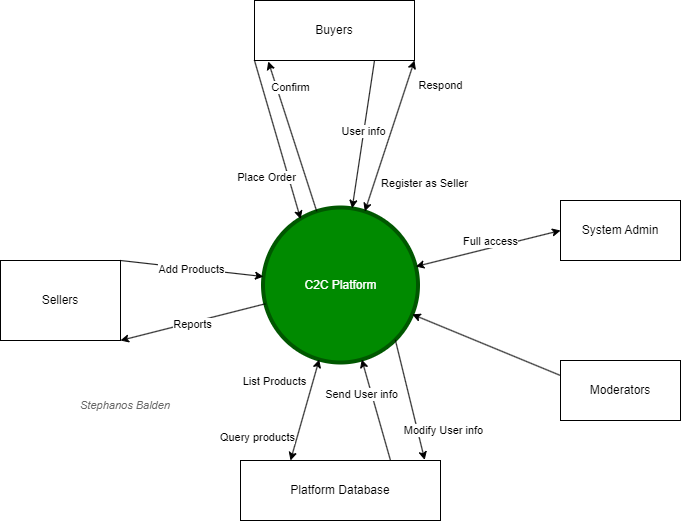

The diagram above was exported from draw.io. Its source (the exported page's mxGraphModel, read from the mxfile embedded in the PNG):
<mxGraphModel dx="2074" dy="1244" grid="1" gridSize="10" guides="1" tooltips="1" connect="1" arrows="1" fold="1" page="1" pageScale="1" pageWidth="827" pageHeight="1169" math="0" shadow="0">
  <root>
    <mxCell id="0" />
    <mxCell id="1" parent="0" />
    <mxCell id="_V6F7Xxzfeveh0hHfq-a-1" value="C2C Platform" style="ellipse;whiteSpace=wrap;html=1;aspect=fixed;fillColor=#008a00;fontColor=#ffffff;strokeColor=#005700;strokeWidth=4;" parent="1" vertex="1">
      <mxGeometry x="342.5" y="507" width="155" height="155" as="geometry" />
    </mxCell>
    <mxCell id="_V6F7Xxzfeveh0hHfq-a-2" value="Buyers" style="rounded=0;whiteSpace=wrap;html=1;" parent="1" vertex="1">
      <mxGeometry x="334" y="300" width="160" height="60" as="geometry" />
    </mxCell>
    <mxCell id="_V6F7Xxzfeveh0hHfq-a-3" value="Sellers" style="rounded=0;whiteSpace=wrap;html=1;" parent="1" vertex="1">
      <mxGeometry x="80" y="560" width="120" height="80" as="geometry" />
    </mxCell>
    <mxCell id="_V6F7Xxzfeveh0hHfq-a-4" value="System Admin" style="rounded=0;whiteSpace=wrap;html=1;" parent="1" vertex="1">
      <mxGeometry x="640" y="500" width="120" height="60" as="geometry" />
    </mxCell>
    <mxCell id="_V6F7Xxzfeveh0hHfq-a-5" value="Moderators" style="rounded=0;whiteSpace=wrap;html=1;" parent="1" vertex="1">
      <mxGeometry x="640" y="660" width="120" height="60" as="geometry" />
    </mxCell>
    <mxCell id="_V6F7Xxzfeveh0hHfq-a-6" value="" style="endArrow=classic;html=1;rounded=0;entryX=1;entryY=1;entryDx=0;entryDy=0;" parent="1" source="_V6F7Xxzfeveh0hHfq-a-1" target="_V6F7Xxzfeveh0hHfq-a-3" edge="1">
      <mxGeometry width="50" height="50" relative="1" as="geometry">
        <mxPoint x="270" y="700" as="sourcePoint" />
        <mxPoint x="320" y="650" as="targetPoint" />
      </mxGeometry>
    </mxCell>
    <mxCell id="_V6F7Xxzfeveh0hHfq-a-7" value="Reports" style="edgeLabel;html=1;align=center;verticalAlign=middle;resizable=0;points=[];" parent="_V6F7Xxzfeveh0hHfq-a-6" vertex="1" connectable="0">
      <mxGeometry x="0.0172" y="2" relative="1" as="geometry">
        <mxPoint as="offset" />
      </mxGeometry>
    </mxCell>
    <mxCell id="_V6F7Xxzfeveh0hHfq-a-8" value="" style="endArrow=classic;html=1;rounded=0;exitX=1;exitY=0;exitDx=0;exitDy=0;" parent="1" source="_V6F7Xxzfeveh0hHfq-a-3" target="_V6F7Xxzfeveh0hHfq-a-1" edge="1">
      <mxGeometry width="50" height="50" relative="1" as="geometry">
        <mxPoint x="371" y="605" as="sourcePoint" />
        <mxPoint x="330" y="520" as="targetPoint" />
      </mxGeometry>
    </mxCell>
    <mxCell id="_V6F7Xxzfeveh0hHfq-a-11" value="Add Products" style="edgeLabel;html=1;align=center;verticalAlign=middle;resizable=0;points=[];" parent="_V6F7Xxzfeveh0hHfq-a-8" vertex="1" connectable="0">
      <mxGeometry x="-0.0102" y="-1" relative="1" as="geometry">
        <mxPoint as="offset" />
      </mxGeometry>
    </mxCell>
    <mxCell id="_V6F7Xxzfeveh0hHfq-a-12" value="" style="endArrow=classic;html=1;rounded=0;startArrow=classic;startFill=1;exitX=1;exitY=1;exitDx=0;exitDy=0;" parent="1" source="_V6F7Xxzfeveh0hHfq-a-2" target="_V6F7Xxzfeveh0hHfq-a-1" edge="1">
      <mxGeometry width="50" height="50" relative="1" as="geometry">
        <mxPoint x="310" y="500" as="sourcePoint" />
        <mxPoint x="360" y="450" as="targetPoint" />
      </mxGeometry>
    </mxCell>
    <mxCell id="_V6F7Xxzfeveh0hHfq-a-13" value="Register as Seller" style="edgeLabel;html=1;align=center;verticalAlign=middle;resizable=0;points=[];" parent="_V6F7Xxzfeveh0hHfq-a-12" vertex="1" connectable="0">
      <mxGeometry x="0.036" y="2" relative="1" as="geometry">
        <mxPoint x="33" y="44" as="offset" />
      </mxGeometry>
    </mxCell>
    <mxCell id="_V6F7Xxzfeveh0hHfq-a-14" value="Respond" style="edgeLabel;html=1;align=center;verticalAlign=middle;resizable=0;points=[];" parent="_V6F7Xxzfeveh0hHfq-a-12" vertex="1" connectable="0">
      <mxGeometry x="-0.6341" y="1" relative="1" as="geometry">
        <mxPoint x="34" y="-3" as="offset" />
      </mxGeometry>
    </mxCell>
    <mxCell id="_V6F7Xxzfeveh0hHfq-a-15" value="" style="endArrow=classic;html=1;rounded=0;exitX=0.75;exitY=1;exitDx=0;exitDy=0;" parent="1" source="_V6F7Xxzfeveh0hHfq-a-2" target="_V6F7Xxzfeveh0hHfq-a-1" edge="1">
      <mxGeometry width="50" height="50" relative="1" as="geometry">
        <mxPoint x="270" y="510" as="sourcePoint" />
        <mxPoint x="320" y="460" as="targetPoint" />
      </mxGeometry>
    </mxCell>
    <mxCell id="_V6F7Xxzfeveh0hHfq-a-16" value="User info" style="edgeLabel;html=1;align=center;verticalAlign=middle;resizable=0;points=[];" parent="_V6F7Xxzfeveh0hHfq-a-15" vertex="1" connectable="0">
      <mxGeometry x="-0.0444" y="-1" relative="1" as="geometry">
        <mxPoint as="offset" />
      </mxGeometry>
    </mxCell>
    <mxCell id="_V6F7Xxzfeveh0hHfq-a-17" value="" style="endArrow=classic;html=1;rounded=0;exitX=0;exitY=1;exitDx=0;exitDy=0;entryX=0.243;entryY=0.075;entryDx=0;entryDy=0;entryPerimeter=0;" parent="1" source="_V6F7Xxzfeveh0hHfq-a-2" target="_V6F7Xxzfeveh0hHfq-a-1" edge="1">
      <mxGeometry width="50" height="50" relative="1" as="geometry">
        <mxPoint x="320" y="490" as="sourcePoint" />
        <mxPoint x="370" y="440" as="targetPoint" />
      </mxGeometry>
    </mxCell>
    <mxCell id="_V6F7Xxzfeveh0hHfq-a-18" value="Place Order" style="edgeLabel;html=1;align=center;verticalAlign=middle;resizable=0;points=[];" parent="_V6F7Xxzfeveh0hHfq-a-17" vertex="1" connectable="0">
      <mxGeometry x="-0.5241" y="1" relative="1" as="geometry">
        <mxPoint y="79" as="offset" />
      </mxGeometry>
    </mxCell>
    <mxCell id="_V6F7Xxzfeveh0hHfq-a-20" value="" style="endArrow=classic;html=1;rounded=0;entryX=0.086;entryY=1.016;entryDx=0;entryDy=0;entryPerimeter=0;" parent="1" source="_V6F7Xxzfeveh0hHfq-a-1" target="_V6F7Xxzfeveh0hHfq-a-2" edge="1">
      <mxGeometry width="50" height="50" relative="1" as="geometry">
        <mxPoint x="290" y="500" as="sourcePoint" />
        <mxPoint x="340" y="450" as="targetPoint" />
      </mxGeometry>
    </mxCell>
    <mxCell id="_V6F7Xxzfeveh0hHfq-a-21" value="Confirm" style="edgeLabel;html=1;align=center;verticalAlign=middle;resizable=0;points=[];" parent="_V6F7Xxzfeveh0hHfq-a-20" vertex="1" connectable="0">
      <mxGeometry x="0.2717" y="-2" relative="1" as="geometry">
        <mxPoint x="2" y="-28" as="offset" />
      </mxGeometry>
    </mxCell>
    <mxCell id="_V6F7Xxzfeveh0hHfq-a-22" value="Platform Database" style="rounded=0;whiteSpace=wrap;html=1;" parent="1" vertex="1">
      <mxGeometry x="320" y="760" width="200" height="60" as="geometry" />
    </mxCell>
    <mxCell id="_V6F7Xxzfeveh0hHfq-a-23" value="" style="endArrow=classic;html=1;rounded=0;entryX=0.25;entryY=0;entryDx=0;entryDy=0;startArrow=classic;startFill=1;" parent="1" source="_V6F7Xxzfeveh0hHfq-a-1" target="_V6F7Xxzfeveh0hHfq-a-22" edge="1">
      <mxGeometry width="50" height="50" relative="1" as="geometry">
        <mxPoint x="470" y="730" as="sourcePoint" />
        <mxPoint x="520" y="680" as="targetPoint" />
      </mxGeometry>
    </mxCell>
    <mxCell id="_V6F7Xxzfeveh0hHfq-a-24" value="Query products" style="edgeLabel;html=1;align=center;verticalAlign=middle;resizable=0;points=[];" parent="_V6F7Xxzfeveh0hHfq-a-23" vertex="1" connectable="0">
      <mxGeometry x="0.5429" y="-2" relative="1" as="geometry">
        <mxPoint x="-38" as="offset" />
      </mxGeometry>
    </mxCell>
    <mxCell id="_V6F7Xxzfeveh0hHfq-a-25" value="List Products" style="edgeLabel;html=1;align=center;verticalAlign=middle;resizable=0;points=[];" parent="_V6F7Xxzfeveh0hHfq-a-23" vertex="1" connectable="0">
      <mxGeometry x="-0.5848" y="2" relative="1" as="geometry">
        <mxPoint x="-41" as="offset" />
      </mxGeometry>
    </mxCell>
    <mxCell id="_V6F7Xxzfeveh0hHfq-a-26" value="" style="endArrow=classic;html=1;rounded=0;entryX=0.921;entryY=-0.01;entryDx=0;entryDy=0;startArrow=none;startFill=0;exitX=1;exitY=1;exitDx=0;exitDy=0;entryPerimeter=0;" parent="1" source="_V6F7Xxzfeveh0hHfq-a-1" target="_V6F7Xxzfeveh0hHfq-a-22" edge="1">
      <mxGeometry width="50" height="50" relative="1" as="geometry">
        <mxPoint x="560" y="655" as="sourcePoint" />
        <mxPoint x="600" y="720" as="targetPoint" />
      </mxGeometry>
    </mxCell>
    <mxCell id="_V6F7Xxzfeveh0hHfq-a-27" value="Modify User info" style="edgeLabel;html=1;align=center;verticalAlign=middle;resizable=0;points=[];" parent="_V6F7Xxzfeveh0hHfq-a-26" vertex="1" connectable="0">
      <mxGeometry x="0.5429" y="-2" relative="1" as="geometry">
        <mxPoint x="27" y="-3" as="offset" />
      </mxGeometry>
    </mxCell>
    <mxCell id="_V6F7Xxzfeveh0hHfq-a-29" value="" style="endArrow=classic;html=1;rounded=0;exitX=0.75;exitY=0;exitDx=0;exitDy=0;" parent="1" source="_V6F7Xxzfeveh0hHfq-a-22" target="_V6F7Xxzfeveh0hHfq-a-1" edge="1">
      <mxGeometry width="50" height="50" relative="1" as="geometry">
        <mxPoint x="500" y="710" as="sourcePoint" />
        <mxPoint x="550" y="660" as="targetPoint" />
      </mxGeometry>
    </mxCell>
    <mxCell id="_V6F7Xxzfeveh0hHfq-a-30" value="Send User info" style="edgeLabel;html=1;align=center;verticalAlign=middle;resizable=0;points=[];" parent="_V6F7Xxzfeveh0hHfq-a-29" vertex="1" connectable="0">
      <mxGeometry x="0.5308" relative="1" as="geometry">
        <mxPoint x="-8" y="10" as="offset" />
      </mxGeometry>
    </mxCell>
    <mxCell id="_V6F7Xxzfeveh0hHfq-a-31" value="" style="endArrow=classic;html=1;rounded=0;exitX=0;exitY=0.25;exitDx=0;exitDy=0;" parent="1" source="_V6F7Xxzfeveh0hHfq-a-5" target="_V6F7Xxzfeveh0hHfq-a-1" edge="1">
      <mxGeometry width="50" height="50" relative="1" as="geometry">
        <mxPoint x="550" y="600" as="sourcePoint" />
        <mxPoint x="600" y="550" as="targetPoint" />
      </mxGeometry>
    </mxCell>
    <mxCell id="_V6F7Xxzfeveh0hHfq-a-33" value="" style="endArrow=classic;html=1;rounded=0;exitX=0;exitY=0.5;exitDx=0;exitDy=0;startArrow=classic;startFill=1;" parent="1" source="_V6F7Xxzfeveh0hHfq-a-4" target="_V6F7Xxzfeveh0hHfq-a-1" edge="1">
      <mxGeometry width="50" height="50" relative="1" as="geometry">
        <mxPoint x="650" y="685" as="sourcePoint" />
        <mxPoint x="502" y="624" as="targetPoint" />
      </mxGeometry>
    </mxCell>
    <mxCell id="_V6F7Xxzfeveh0hHfq-a-34" value="Full access" style="edgeLabel;html=1;align=center;verticalAlign=middle;resizable=0;points=[];" parent="_V6F7Xxzfeveh0hHfq-a-33" vertex="1" connectable="0">
      <mxGeometry x="0.0867" y="1" relative="1" as="geometry">
        <mxPoint x="8" y="-10" as="offset" />
      </mxGeometry>
    </mxCell>
    <mxCell id="1r2Mbsb2BQOh5vZkAosU-1" value="Stephanos Balden" style="text;html=1;align=center;verticalAlign=middle;whiteSpace=wrap;rounded=0;fontSize=11;fontStyle=2;fontColor=#666666;" vertex="1" parent="1">
      <mxGeometry x="130" y="690" width="150" height="30" as="geometry" />
    </mxCell>
  </root>
</mxGraphModel>